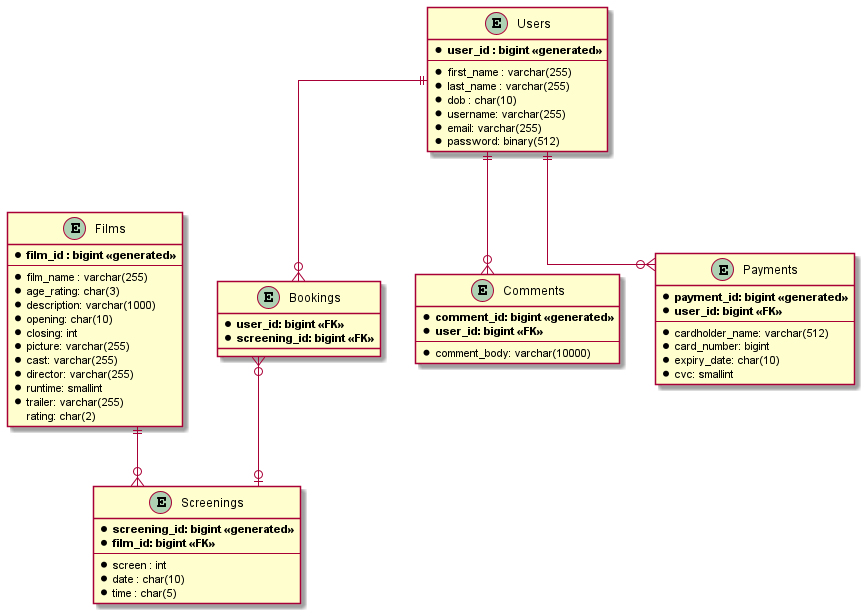

The diagram above was rendered by PlantUML. Its source (embedded in the PNG):
@startuml

skinparam linetype ortho

entity "Films" as films {
	* **film_id : bigint <<generated>>**
	--
	* film_name : varchar(255)
    * age_rating: char(3)
    * description: varchar(1000)
    * opening: char(10)
    * closing: int
    * picture: varchar(255)
    * cast: varchar(255)
    * director: varchar(255)
    * runtime: smallint
    * trailer: varchar(255)
    rating: char(2)
}

entity "Users" as users {
	* **user_id : bigint <<generated>>**
	--
	* first_name : varchar(255)
    * last_name : varchar(255)
	* dob : char(10)
    * username: varchar(255)
    * email: varchar(255)
    * password: binary(512)
}

entity "Screenings" as screenings {
    * **screening_id: bigint <<generated>>**
    * **film_id: bigint <<FK>>**
    --
    * screen : int
    * date : char(10)
    * time : char(5)
}

entity "Bookings" as bookings {
    * **user_id: bigint <<FK>>**
    * **screening_id: bigint <<FK>>**
}

entity "Comments" as comments {
    * **comment_id: bigint <<generated>>**
    * **user_id: bigint <<FK>>**
    --
    * comment_body: varchar(10000)
}

entity "Payments" as payments {
    * **payment_id: bigint <<generated>>**
    * **user_id: bigint <<FK>>**
    --
    * cardholder_name: varchar(512)
    * card_number: bigint
    * expiry_date: char(10)
    * cvc: smallint
}

films ||--o{ screenings
bookings }o--o| screenings
users ||--o{ comments
users ||--o{ bookings
users ||--o{ payments
@enduml